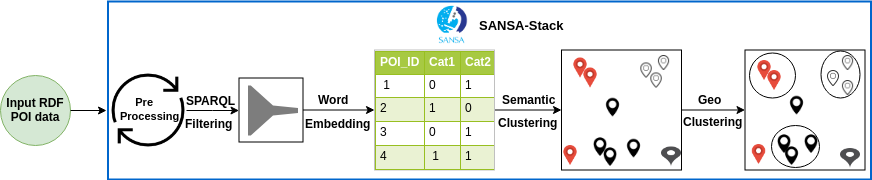

The diagram above was exported from draw.io. Its source (the exported page's mxGraphModel, read from the mxfile embedded in the PNG):
<mxGraphModel dx="1327" dy="728" grid="1" gridSize="10" guides="1" tooltips="1" connect="1" arrows="1" fold="1" page="1" pageScale="1" pageWidth="850" pageHeight="1100" math="0" shadow="0">
  <root>
    <mxCell id="0" />
    <mxCell id="1" parent="0" />
    <mxCell id="cTHld5Oe0UhjnuMzWc84-1" value="&lt;b&gt;Input RDF POI data&lt;/b&gt;" style="ellipse;whiteSpace=wrap;html=1;aspect=fixed;fillColor=#d5e8d4;strokeColor=#82b366;" parent="1" vertex="1">
      <mxGeometry x="10" y="184.5" width="70" height="70" as="geometry" />
    </mxCell>
    <mxCell id="sYHZhyb5YidnOGHbmpVB-20" value="" style="edgeStyle=orthogonalEdgeStyle;rounded=0;orthogonalLoop=1;jettySize=auto;html=1;" parent="1" source="cTHld5Oe0UhjnuMzWc84-14" target="ggj_X01R6Xr2JPgFAbSW-4" edge="1">
      <mxGeometry relative="1" as="geometry" />
    </mxCell>
    <mxCell id="cTHld5Oe0UhjnuMzWc84-14" value="&lt;table border=&quot;1&quot; width=&quot;100%&quot; cellpadding=&quot;4&quot; style=&quot;width: 100% ; height: 100% ; border-collapse: collapse&quot;&gt;&lt;tbody&gt;&lt;tr style=&quot;background-color: #a7c942 ; color: #ffffff ; border: 1px solid #98bf21&quot;&gt;&lt;th align=&quot;left&quot;&gt;POI_ID&lt;/th&gt;&lt;th align=&quot;left&quot;&gt;Cat1&lt;/th&gt;&lt;th align=&quot;left&quot;&gt;Cat2&lt;/th&gt;&lt;/tr&gt;&lt;tr style=&quot;border: 1px solid #98bf21&quot;&gt;&lt;td&gt;&amp;nbsp;1&lt;/td&gt;&lt;td&gt;0&lt;/td&gt;&lt;td&gt;1&lt;/td&gt;&lt;/tr&gt;&lt;tr style=&quot;background-color: #eaf2d3 ; border: 1px solid #98bf21&quot;&gt;&lt;td&gt;2&lt;/td&gt;&lt;td&gt;1&amp;nbsp;&lt;/td&gt;&lt;td&gt;0&lt;/td&gt;&lt;/tr&gt;&lt;tr style=&quot;border: 1px solid #98bf21&quot;&gt;&lt;td&gt;3&lt;/td&gt;&lt;td&gt;0&lt;/td&gt;&lt;td&gt;1&lt;/td&gt;&lt;/tr&gt;&lt;tr style=&quot;background-color: #eaf2d3 ; border: 1px solid #98bf21&quot;&gt;&lt;td&gt;4&lt;/td&gt;&lt;td&gt;&amp;nbsp;1&lt;/td&gt;&lt;td&gt;1&lt;/td&gt;&lt;/tr&gt;&lt;/tbody&gt;&lt;/table&gt;" style="text;html=1;strokeColor=#c0c0c0;fillColor=#ffffff;overflow=fill;rounded=0;" parent="1" vertex="1">
      <mxGeometry x="384" y="159.5" width="120" height="120" as="geometry" />
    </mxCell>
    <mxCell id="sYHZhyb5YidnOGHbmpVB-31" value="" style="edgeStyle=orthogonalEdgeStyle;rounded=0;orthogonalLoop=1;jettySize=auto;html=1;" parent="1" source="ggj_X01R6Xr2JPgFAbSW-4" target="ggj_X01R6Xr2JPgFAbSW-20" edge="1">
      <mxGeometry relative="1" as="geometry" />
    </mxCell>
    <mxCell id="ggj_X01R6Xr2JPgFAbSW-4" value="" style="whiteSpace=wrap;html=1;aspect=fixed;" parent="1" vertex="1">
      <mxGeometry x="571" y="159.5" width="120" height="120" as="geometry" />
    </mxCell>
    <mxCell id="ggj_X01R6Xr2JPgFAbSW-20" value="" style="whiteSpace=wrap;html=1;aspect=fixed;" parent="1" vertex="1">
      <mxGeometry x="754.5" y="159.5" width="120" height="120" as="geometry" />
    </mxCell>
    <mxCell id="ggj_X01R6Xr2JPgFAbSW-22" value="" style="shape=image;html=1;verticalAlign=top;verticalLabelPosition=bottom;labelBackgroundColor=#ffffff;imageAspect=0;aspect=fixed;image=https://cdn0.iconfinder.com/data/icons/small-n-flat/24/678111-map-marker-128.png" parent="1" vertex="1">
      <mxGeometry x="580" y="167.5" width="20" height="20" as="geometry" />
    </mxCell>
    <mxCell id="ggj_X01R6Xr2JPgFAbSW-27" value="" style="shape=image;html=1;verticalAlign=top;verticalLabelPosition=bottom;labelBackgroundColor=#ffffff;imageAspect=0;aspect=fixed;image=https://cdn3.iconfinder.com/data/icons/linecons-free-vector-icons-pack/32/location-128.png" parent="1" vertex="1">
      <mxGeometry x="648.5" y="172.5" width="15" height="15" as="geometry" />
    </mxCell>
    <mxCell id="ggj_X01R6Xr2JPgFAbSW-42" value="" style="shape=image;verticalLabelPosition=bottom;labelBackgroundColor=#ffffff;verticalAlign=top;aspect=fixed;imageAspect=0;image=data:image/png,(base64 omitted: 8904 chars);" parent="1" vertex="1">
      <mxGeometry x="444" y="113" width="34" height="42.5" as="geometry" />
    </mxCell>
    <mxCell id="ggj_X01R6Xr2JPgFAbSW-61" value="" style="shape=image;html=1;verticalAlign=top;verticalLabelPosition=bottom;labelBackgroundColor=#ffffff;imageAspect=0;aspect=fixed;image=https://cdn0.iconfinder.com/data/icons/small-n-flat/24/678111-map-marker-128.png" parent="1" vertex="1">
      <mxGeometry x="764" y="170" width="20" height="20" as="geometry" />
    </mxCell>
    <mxCell id="ggj_X01R6Xr2JPgFAbSW-65" value="" style="shape=image;html=1;verticalAlign=top;verticalLabelPosition=bottom;labelBackgroundColor=#ffffff;imageAspect=0;aspect=fixed;image=https://cdn0.iconfinder.com/data/icons/4web-3/139/location-128.png" parent="1" vertex="1">
      <mxGeometry x="597.5" y="244" width="25" height="25" as="geometry" />
    </mxCell>
    <mxCell id="ggj_X01R6Xr2JPgFAbSW-77" value="" style="ellipse;whiteSpace=wrap;html=1;fillColor=none;" parent="1" vertex="1">
      <mxGeometry x="758.5" y="162" width="46" height="45" as="geometry" />
    </mxCell>
    <mxCell id="ggj_X01R6Xr2JPgFAbSW-78" value="" style="ellipse;whiteSpace=wrap;html=1;fillColor=none;" parent="1" vertex="1">
      <mxGeometry x="830" y="160" width="39" height="47" as="geometry" />
    </mxCell>
    <mxCell id="ggj_X01R6Xr2JPgFAbSW-79" value="" style="ellipse;whiteSpace=wrap;html=1;fillColor=none;" parent="1" vertex="1">
      <mxGeometry x="781" y="235" width="48" height="42" as="geometry" />
    </mxCell>
    <mxCell id="buRwnDXlhL58PlaIclkQ-12" value="" style="shape=image;html=1;verticalAlign=top;verticalLabelPosition=bottom;labelBackgroundColor=#ffffff;imageAspect=0;aspect=fixed;image=https://cdn3.iconfinder.com/data/icons/iconic-1/32/map_pin_fill-128.png;fontSize=12;" parent="1" vertex="1">
      <mxGeometry x="850" y="258" width="20" height="20" as="geometry" />
    </mxCell>
    <mxCell id="buRwnDXlhL58PlaIclkQ-14" value="" style="rounded=0;whiteSpace=wrap;html=1;fontSize=12;fillColor=none;strokeColor=#0066CC;strokeWidth=2;" parent="1" vertex="1">
      <mxGeometry x="117.5" y="111" width="763" height="178" as="geometry" />
    </mxCell>
    <mxCell id="sYHZhyb5YidnOGHbmpVB-15" value="" style="edgeStyle=orthogonalEdgeStyle;rounded=0;orthogonalLoop=1;jettySize=auto;html=1;" parent="1" source="vvR1yaGGnKk_ucr81oSl-3" target="sYHZhyb5YidnOGHbmpVB-11" edge="1">
      <mxGeometry relative="1" as="geometry" />
    </mxCell>
    <mxCell id="vvR1yaGGnKk_ucr81oSl-3" value="" style="shape=image;html=1;verticalAlign=top;verticalLabelPosition=bottom;labelBackgroundColor=#ffffff;imageAspect=0;aspect=fixed;image=https://cdn2.iconfinder.com/data/icons/essential-web-5/50/reload-refresh-redo-processing-circle-128.png" parent="1" vertex="1">
      <mxGeometry x="120" y="182" width="76" height="76" as="geometry" />
    </mxCell>
    <mxCell id="vvR1yaGGnKk_ucr81oSl-8" value="&lt;b&gt;&lt;font style=&quot;font-size: 13px&quot;&gt;SANSA-Stack&lt;/font&gt;&lt;/b&gt;" style="text;html=1;resizable=0;points=[];autosize=1;align=left;verticalAlign=top;spacingTop=-4;" parent="1" vertex="1">
      <mxGeometry x="487" y="126.5" width="100" height="20" as="geometry" />
    </mxCell>
    <mxCell id="vvR1yaGGnKk_ucr81oSl-9" value="&lt;b style=&quot;font-size: 11px&quot;&gt;&amp;nbsp; &amp;nbsp; &amp;nbsp;Pre&lt;br&gt;Processing&lt;/b&gt;&lt;br&gt;" style="text;html=1;resizable=0;points=[];autosize=1;align=left;verticalAlign=top;spacingTop=-4;" parent="1" vertex="1">
      <mxGeometry x="128" y="202.5" width="70" height="30" as="geometry" />
    </mxCell>
    <mxCell id="sYHZhyb5YidnOGHbmpVB-7" value="" style="shadow=0;dashed=0;html=1;strokeColor=none;labelPosition=center;verticalLabelPosition=bottom;verticalAlign=top;align=center;shape=mxgraph.mscae.enterprise.filter;fillColor=#7D7D7D;flipH=0;flipV=1;direction=north;" parent="1" vertex="1">
      <mxGeometry x="257.5" y="195" width="50" height="50" as="geometry" />
    </mxCell>
    <mxCell id="sYHZhyb5YidnOGHbmpVB-9" value="SPARQL" style="text;html=1;resizable=0;points=[];autosize=1;align=left;verticalAlign=top;spacingTop=-4;fontStyle=1" parent="1" vertex="1">
      <mxGeometry x="193.5" y="201.5" width="60" height="20" as="geometry" />
    </mxCell>
    <mxCell id="sYHZhyb5YidnOGHbmpVB-10" value="&lt;b&gt;Filtering&lt;/b&gt;" style="text;html=1;resizable=0;points=[];autosize=1;align=left;verticalAlign=top;spacingTop=-4;" parent="1" vertex="1">
      <mxGeometry x="192.5" y="225" width="60" height="20" as="geometry" />
    </mxCell>
    <mxCell id="sYHZhyb5YidnOGHbmpVB-16" value="" style="edgeStyle=orthogonalEdgeStyle;rounded=0;orthogonalLoop=1;jettySize=auto;html=1;" parent="1" source="sYHZhyb5YidnOGHbmpVB-11" target="cTHld5Oe0UhjnuMzWc84-14" edge="1">
      <mxGeometry relative="1" as="geometry" />
    </mxCell>
    <mxCell id="sYHZhyb5YidnOGHbmpVB-11" value="" style="whiteSpace=wrap;html=1;aspect=fixed;fillColor=none;" parent="1" vertex="1">
      <mxGeometry x="248.5" y="187.5" width="64" height="64" as="geometry" />
    </mxCell>
    <mxCell id="sYHZhyb5YidnOGHbmpVB-13" value="&lt;b&gt;Word&amp;nbsp;&lt;/b&gt;" style="text;html=1;resizable=0;points=[];autosize=1;align=left;verticalAlign=top;spacingTop=-4;" parent="1" vertex="1">
      <mxGeometry x="325.5" y="201" width="50" height="20" as="geometry" />
    </mxCell>
    <mxCell id="sYHZhyb5YidnOGHbmpVB-14" value="Embedding" style="text;html=1;resizable=0;points=[];autosize=1;align=left;verticalAlign=top;spacingTop=-4;fontStyle=1" parent="1" vertex="1">
      <mxGeometry x="312.5" y="225" width="80" height="20" as="geometry" />
    </mxCell>
    <mxCell id="sYHZhyb5YidnOGHbmpVB-21" value="&lt;b&gt;Semantic&lt;/b&gt;" style="text;html=1;resizable=0;points=[];autosize=1;align=left;verticalAlign=top;spacingTop=-4;" parent="1" vertex="1">
      <mxGeometry x="510" y="201" width="70" height="20" as="geometry" />
    </mxCell>
    <mxCell id="sYHZhyb5YidnOGHbmpVB-22" value="&lt;b&gt;Clustering&lt;/b&gt;" style="text;html=1;resizable=0;points=[];autosize=1;align=left;verticalAlign=top;spacingTop=-4;" parent="1" vertex="1">
      <mxGeometry x="506" y="224" width="70" height="20" as="geometry" />
    </mxCell>
    <mxCell id="sYHZhyb5YidnOGHbmpVB-23" value="" style="shape=image;html=1;verticalAlign=top;verticalLabelPosition=bottom;labelBackgroundColor=#ffffff;imageAspect=0;aspect=fixed;image=https://cdn0.iconfinder.com/data/icons/small-n-flat/24/678111-map-marker-128.png" parent="1" vertex="1">
      <mxGeometry x="590" y="177.5" width="20" height="20" as="geometry" />
    </mxCell>
    <mxCell id="sYHZhyb5YidnOGHbmpVB-24" value="" style="shape=image;html=1;verticalAlign=top;verticalLabelPosition=bottom;labelBackgroundColor=#ffffff;imageAspect=0;aspect=fixed;image=https://cdn0.iconfinder.com/data/icons/4web-3/139/location-128.png" parent="1" vertex="1">
      <mxGeometry x="607.5" y="254" width="25" height="25" as="geometry" />
    </mxCell>
    <mxCell id="sYHZhyb5YidnOGHbmpVB-25" value="" style="shape=image;html=1;verticalAlign=top;verticalLabelPosition=bottom;labelBackgroundColor=#ffffff;imageAspect=0;aspect=fixed;image=https://cdn0.iconfinder.com/data/icons/4web-3/139/location-128.png" parent="1" vertex="1">
      <mxGeometry x="631" y="245.5" width="25" height="25" as="geometry" />
    </mxCell>
    <mxCell id="sYHZhyb5YidnOGHbmpVB-26" value="" style="shape=image;html=1;verticalAlign=top;verticalLabelPosition=bottom;labelBackgroundColor=#ffffff;imageAspect=0;aspect=fixed;image=https://cdn0.iconfinder.com/data/icons/small-n-flat/24/678111-map-marker-128.png" parent="1" vertex="1">
      <mxGeometry x="570" y="255" width="20" height="20" as="geometry" />
    </mxCell>
    <mxCell id="sYHZhyb5YidnOGHbmpVB-27" value="" style="shape=image;html=1;verticalAlign=top;verticalLabelPosition=bottom;labelBackgroundColor=#ffffff;imageAspect=0;aspect=fixed;image=https://cdn3.iconfinder.com/data/icons/linecons-free-vector-icons-pack/32/location-128.png" parent="1" vertex="1">
      <mxGeometry x="658.5" y="182.5" width="15" height="15" as="geometry" />
    </mxCell>
    <mxCell id="sYHZhyb5YidnOGHbmpVB-28" value="" style="shape=image;html=1;verticalAlign=top;verticalLabelPosition=bottom;labelBackgroundColor=#ffffff;imageAspect=0;aspect=fixed;image=https://cdn3.iconfinder.com/data/icons/linecons-free-vector-icons-pack/32/location-128.png" parent="1" vertex="1">
      <mxGeometry x="666" y="165" width="15" height="15" as="geometry" />
    </mxCell>
    <mxCell id="sYHZhyb5YidnOGHbmpVB-29" value="" style="shape=image;html=1;verticalAlign=top;verticalLabelPosition=bottom;labelBackgroundColor=#ffffff;imageAspect=0;aspect=fixed;image=https://cdn3.iconfinder.com/data/icons/iconic-1/32/map_pin_fill-128.png;fontSize=12;" parent="1" vertex="1">
      <mxGeometry x="671" y="256.5" width="20" height="20" as="geometry" />
    </mxCell>
    <mxCell id="sYHZhyb5YidnOGHbmpVB-30" value="" style="shape=image;html=1;verticalAlign=top;verticalLabelPosition=bottom;labelBackgroundColor=#ffffff;imageAspect=0;aspect=fixed;image=https://cdn0.iconfinder.com/data/icons/4web-3/139/location-128.png" parent="1" vertex="1">
      <mxGeometry x="610" y="204.5" width="25" height="25" as="geometry" />
    </mxCell>
    <mxCell id="sYHZhyb5YidnOGHbmpVB-32" value="&lt;b&gt;Geo&lt;/b&gt;" style="text;html=1;resizable=0;points=[];autosize=1;align=left;verticalAlign=top;spacingTop=-4;" parent="1" vertex="1">
      <mxGeometry x="706" y="201" width="40" height="20" as="geometry" />
    </mxCell>
    <mxCell id="sYHZhyb5YidnOGHbmpVB-33" value="&lt;b&gt;Clustering&lt;/b&gt;" style="text;html=1;resizable=0;points=[];autosize=1;align=left;verticalAlign=top;spacingTop=-4;" parent="1" vertex="1">
      <mxGeometry x="691" y="223" width="70" height="20" as="geometry" />
    </mxCell>
    <mxCell id="sYHZhyb5YidnOGHbmpVB-35" value="" style="shape=image;html=1;verticalAlign=top;verticalLabelPosition=bottom;labelBackgroundColor=#ffffff;imageAspect=0;aspect=fixed;image=https://cdn0.iconfinder.com/data/icons/small-n-flat/24/678111-map-marker-128.png" parent="1" vertex="1">
      <mxGeometry x="774" y="180" width="20" height="20" as="geometry" />
    </mxCell>
    <mxCell id="sYHZhyb5YidnOGHbmpVB-36" value="" style="shape=image;html=1;verticalAlign=top;verticalLabelPosition=bottom;labelBackgroundColor=#ffffff;imageAspect=0;aspect=fixed;image=https://cdn0.iconfinder.com/data/icons/small-n-flat/24/678111-map-marker-128.png" parent="1" vertex="1">
      <mxGeometry x="758.5" y="254" width="20" height="20" as="geometry" />
    </mxCell>
    <mxCell id="sYHZhyb5YidnOGHbmpVB-37" value="" style="shape=image;html=1;verticalAlign=top;verticalLabelPosition=bottom;labelBackgroundColor=#ffffff;imageAspect=0;aspect=fixed;image=https://cdn0.iconfinder.com/data/icons/4web-3/139/location-128.png" parent="1" vertex="1">
      <mxGeometry x="794" y="202.5" width="25" height="25" as="geometry" />
    </mxCell>
    <mxCell id="sYHZhyb5YidnOGHbmpVB-38" value="" style="shape=image;html=1;verticalAlign=top;verticalLabelPosition=bottom;labelBackgroundColor=#ffffff;imageAspect=0;aspect=fixed;image=https://cdn0.iconfinder.com/data/icons/4web-3/139/location-128.png" parent="1" vertex="1">
      <mxGeometry x="781.5" y="241" width="25" height="25" as="geometry" />
    </mxCell>
    <mxCell id="sYHZhyb5YidnOGHbmpVB-39" value="" style="shape=image;html=1;verticalAlign=top;verticalLabelPosition=bottom;labelBackgroundColor=#ffffff;imageAspect=0;aspect=fixed;image=https://cdn0.iconfinder.com/data/icons/4web-3/139/location-128.png" parent="1" vertex="1">
      <mxGeometry x="808.5" y="241" width="25" height="25" as="geometry" />
    </mxCell>
    <mxCell id="sYHZhyb5YidnOGHbmpVB-40" value="" style="shape=image;html=1;verticalAlign=top;verticalLabelPosition=bottom;labelBackgroundColor=#ffffff;imageAspect=0;aspect=fixed;image=https://cdn0.iconfinder.com/data/icons/4web-3/139/location-128.png" parent="1" vertex="1">
      <mxGeometry x="789" y="253" width="25" height="25" as="geometry" />
    </mxCell>
    <mxCell id="sYHZhyb5YidnOGHbmpVB-42" value="" style="shape=image;html=1;verticalAlign=top;verticalLabelPosition=bottom;labelBackgroundColor=#ffffff;imageAspect=0;aspect=fixed;image=https://cdn3.iconfinder.com/data/icons/linecons-free-vector-icons-pack/32/location-128.png" parent="1" vertex="1">
      <mxGeometry x="850" y="165" width="15" height="15" as="geometry" />
    </mxCell>
    <mxCell id="sYHZhyb5YidnOGHbmpVB-43" value="" style="shape=image;html=1;verticalAlign=top;verticalLabelPosition=bottom;labelBackgroundColor=#ffffff;imageAspect=0;aspect=fixed;image=https://cdn3.iconfinder.com/data/icons/linecons-free-vector-icons-pack/32/location-128.png" parent="1" vertex="1">
      <mxGeometry x="850" y="190" width="15" height="15" as="geometry" />
    </mxCell>
    <mxCell id="sYHZhyb5YidnOGHbmpVB-44" value="" style="shape=image;html=1;verticalAlign=top;verticalLabelPosition=bottom;labelBackgroundColor=#ffffff;imageAspect=0;aspect=fixed;image=https://cdn3.iconfinder.com/data/icons/linecons-free-vector-icons-pack/32/location-128.png" parent="1" vertex="1">
      <mxGeometry x="835" y="180" width="16" height="16" as="geometry" />
    </mxCell>
    <mxCell id="vvR1yaGGnKk_ucr81oSl-2" value="" style="endArrow=classic;html=1;" parent="1" edge="1">
      <mxGeometry width="50" height="50" relative="1" as="geometry">
        <mxPoint x="80" y="220" as="sourcePoint" />
        <mxPoint x="116" y="220" as="targetPoint" />
      </mxGeometry>
    </mxCell>
  </root>
</mxGraphModel>